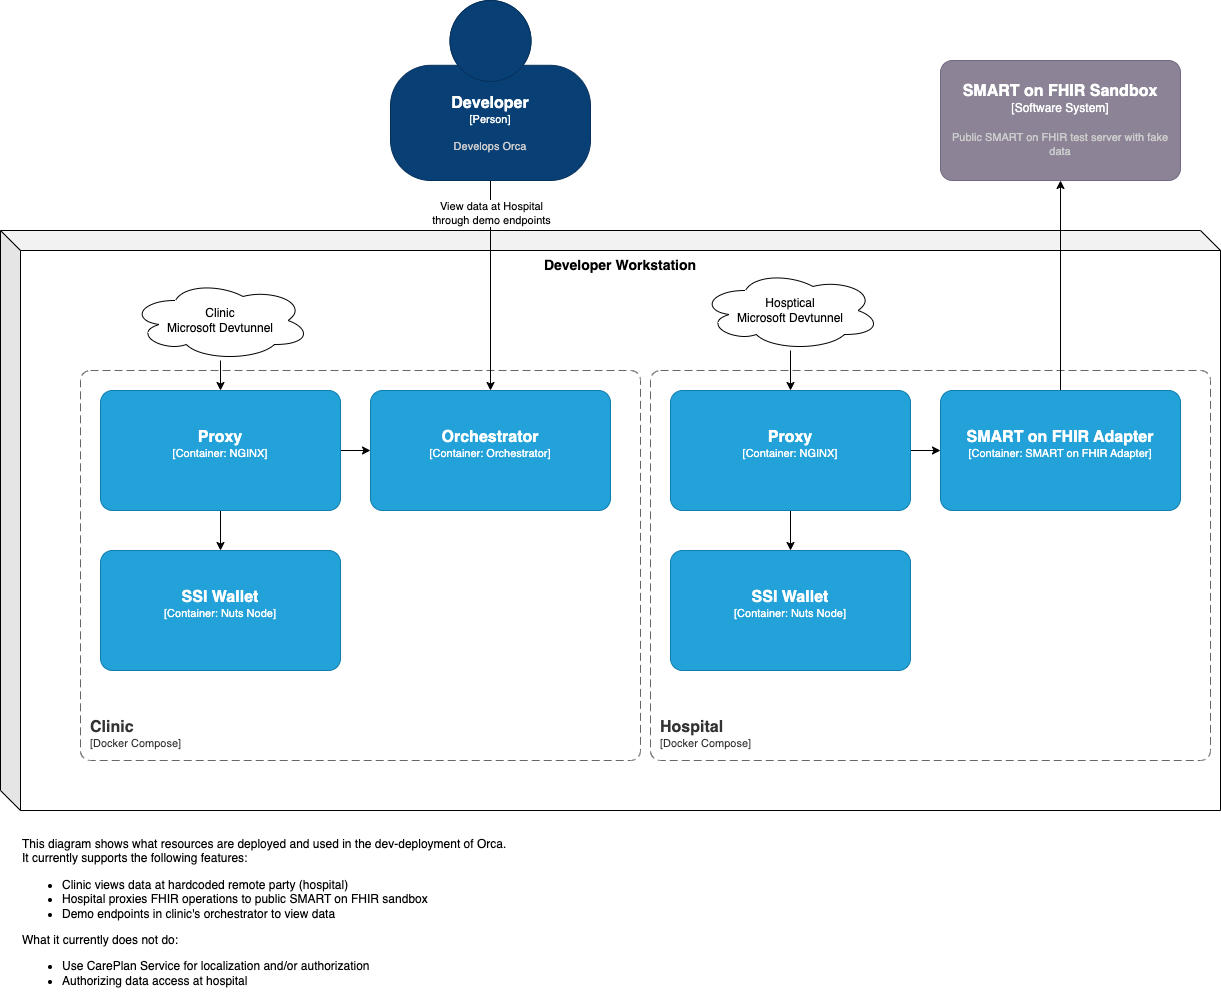

The diagram above was exported from draw.io. Its source (the exported page's mxGraphModel, read from the mxfile embedded in the PNG):
<mxGraphModel dx="2672" dy="2175" grid="1" gridSize="10" guides="1" tooltips="1" connect="1" arrows="1" fold="1" page="1" pageScale="1" pageWidth="827" pageHeight="1169" math="0" shadow="0">
  <root>
    <mxCell id="4b0qa3zkEUUkzy0Bb4p2-0" />
    <mxCell id="4b0qa3zkEUUkzy0Bb4p2-1" parent="4b0qa3zkEUUkzy0Bb4p2-0" />
    <mxCell id="dyh5tfgS4Bt14PRK0usx-27" value="&lt;b&gt;&lt;font style=&quot;font-size: 14px;&quot;&gt;Developer Workstation&lt;/font&gt;&lt;/b&gt;" style="shape=cube;whiteSpace=wrap;html=1;boundedLbl=1;backgroundOutline=1;darkOpacity=0.05;darkOpacity2=0.1;verticalAlign=top;" vertex="1" parent="4b0qa3zkEUUkzy0Bb4p2-1">
      <mxGeometry x="-70" y="80" width="1220" height="580" as="geometry" />
    </mxCell>
    <object placeholders="1" c4Name="Clinic" c4Type="SystemScopeBoundary" c4Application="Docker Compose" label="&lt;font style=&quot;font-size: 16px&quot;&gt;&lt;b&gt;&lt;div style=&quot;text-align: left&quot;&gt;%c4Name%&lt;/div&gt;&lt;/b&gt;&lt;/font&gt;&lt;div style=&quot;text-align: left&quot;&gt;[%c4Application%]&lt;/div&gt;" id="dyh5tfgS4Bt14PRK0usx-0">
      <mxCell style="rounded=1;fontSize=11;whiteSpace=wrap;html=1;dashed=1;arcSize=20;fillColor=none;strokeColor=#666666;fontColor=#333333;labelBackgroundColor=none;align=left;verticalAlign=bottom;labelBorderColor=none;spacingTop=0;spacing=10;dashPattern=8 4;metaEdit=1;rotatable=0;perimeter=rectanglePerimeter;noLabel=0;labelPadding=0;allowArrows=0;connectable=0;expand=0;recursiveResize=0;editable=1;pointerEvents=0;absoluteArcSize=1;points=[[0.25,0,0],[0.5,0,0],[0.75,0,0],[1,0.25,0],[1,0.5,0],[1,0.75,0],[0.75,1,0],[0.5,1,0],[0.25,1,0],[0,0.75,0],[0,0.5,0],[0,0.25,0]];" vertex="1" parent="4b0qa3zkEUUkzy0Bb4p2-1">
        <mxGeometry x="10" y="220" width="560" height="390" as="geometry" />
      </mxCell>
    </object>
    <object placeholders="1" c4Name="SSI Wallet" c4Type="Container" c4Technology="Nuts Node" c4Description="" label="&lt;font style=&quot;font-size: 16px&quot;&gt;&lt;b&gt;%c4Name%&lt;/b&gt;&lt;/font&gt;&lt;div&gt;[%c4Type%: %c4Technology%]&lt;/div&gt;&lt;br&gt;&lt;div&gt;&lt;font style=&quot;font-size: 11px&quot;&gt;&lt;font color=&quot;#E6E6E6&quot;&gt;%c4Description%&lt;/font&gt;&lt;/div&gt;" id="dyh5tfgS4Bt14PRK0usx-1">
      <mxCell style="rounded=1;whiteSpace=wrap;html=1;fontSize=11;labelBackgroundColor=none;fillColor=#23A2D9;fontColor=#ffffff;align=center;arcSize=10;strokeColor=#0E7DAD;metaEdit=1;resizable=0;points=[[0.25,0,0],[0.5,0,0],[0.75,0,0],[1,0.25,0],[1,0.5,0],[1,0.75,0],[0.75,1,0],[0.5,1,0],[0.25,1,0],[0,0.75,0],[0,0.5,0],[0,0.25,0]];" vertex="1" parent="4b0qa3zkEUUkzy0Bb4p2-1">
        <mxGeometry x="30" y="400" width="240" height="120" as="geometry" />
      </mxCell>
    </object>
    <mxCell id="dyh5tfgS4Bt14PRK0usx-4" value="" style="edgeStyle=orthogonalEdgeStyle;rounded=0;orthogonalLoop=1;jettySize=auto;html=1;" edge="1" parent="4b0qa3zkEUUkzy0Bb4p2-1" source="dyh5tfgS4Bt14PRK0usx-2" target="dyh5tfgS4Bt14PRK0usx-1">
      <mxGeometry relative="1" as="geometry" />
    </mxCell>
    <mxCell id="dyh5tfgS4Bt14PRK0usx-6" value="" style="edgeStyle=orthogonalEdgeStyle;rounded=0;orthogonalLoop=1;jettySize=auto;html=1;" edge="1" parent="4b0qa3zkEUUkzy0Bb4p2-1" source="dyh5tfgS4Bt14PRK0usx-2" target="dyh5tfgS4Bt14PRK0usx-5">
      <mxGeometry relative="1" as="geometry" />
    </mxCell>
    <object placeholders="1" c4Name="Proxy" c4Type="Container" c4Technology="NGINX" c4Description="" label="&lt;font style=&quot;font-size: 16px&quot;&gt;&lt;b&gt;%c4Name%&lt;/b&gt;&lt;/font&gt;&lt;div&gt;[%c4Type%: %c4Technology%]&lt;/div&gt;&lt;br&gt;&lt;div&gt;&lt;font style=&quot;font-size: 11px&quot;&gt;&lt;font color=&quot;#E6E6E6&quot;&gt;%c4Description%&lt;/font&gt;&lt;/div&gt;" id="dyh5tfgS4Bt14PRK0usx-2">
      <mxCell style="rounded=1;whiteSpace=wrap;html=1;fontSize=11;labelBackgroundColor=none;fillColor=#23A2D9;fontColor=#ffffff;align=center;arcSize=10;strokeColor=#0E7DAD;metaEdit=1;resizable=0;points=[[0.25,0,0],[0.5,0,0],[0.75,0,0],[1,0.25,0],[1,0.5,0],[1,0.75,0],[0.75,1,0],[0.5,1,0],[0.25,1,0],[0,0.75,0],[0,0.5,0],[0,0.25,0]];" vertex="1" parent="4b0qa3zkEUUkzy0Bb4p2-1">
        <mxGeometry x="30" y="240" width="240" height="120" as="geometry" />
      </mxCell>
    </object>
    <object placeholders="1" c4Name="Orchestrator" c4Type="Container" c4Technology="Orchestrator" c4Description="" label="&lt;font style=&quot;font-size: 16px&quot;&gt;&lt;b&gt;%c4Name%&lt;/b&gt;&lt;/font&gt;&lt;div&gt;[%c4Type%: %c4Technology%]&lt;/div&gt;&lt;br&gt;&lt;div&gt;&lt;font style=&quot;font-size: 11px&quot;&gt;&lt;font color=&quot;#E6E6E6&quot;&gt;%c4Description%&lt;/font&gt;&lt;/div&gt;" id="dyh5tfgS4Bt14PRK0usx-5">
      <mxCell style="rounded=1;whiteSpace=wrap;html=1;fontSize=11;labelBackgroundColor=none;fillColor=#23A2D9;fontColor=#ffffff;align=center;arcSize=10;strokeColor=#0E7DAD;metaEdit=1;resizable=0;points=[[0.25,0,0],[0.5,0,0],[0.75,0,0],[1,0.25,0],[1,0.5,0],[1,0.75,0],[0.75,1,0],[0.5,1,0],[0.25,1,0],[0,0.75,0],[0,0.5,0],[0,0.25,0]];" vertex="1" parent="4b0qa3zkEUUkzy0Bb4p2-1">
        <mxGeometry x="300" y="240" width="240" height="120" as="geometry" />
      </mxCell>
    </object>
    <mxCell id="dyh5tfgS4Bt14PRK0usx-11" value="" style="edgeStyle=orthogonalEdgeStyle;rounded=0;orthogonalLoop=1;jettySize=auto;html=1;" edge="1" parent="4b0qa3zkEUUkzy0Bb4p2-1" source="dyh5tfgS4Bt14PRK0usx-10" target="dyh5tfgS4Bt14PRK0usx-2">
      <mxGeometry relative="1" as="geometry" />
    </mxCell>
    <mxCell id="dyh5tfgS4Bt14PRK0usx-10" value="Clinic&lt;div&gt;Microsoft Devtunnel&lt;/div&gt;" style="ellipse;shape=cloud;whiteSpace=wrap;html=1;" vertex="1" parent="4b0qa3zkEUUkzy0Bb4p2-1">
      <mxGeometry x="60" y="130" width="180" height="80" as="geometry" />
    </mxCell>
    <object placeholders="1" c4Name="Hospital" c4Type="SystemScopeBoundary" c4Application="Docker Compose" label="&lt;font style=&quot;font-size: 16px&quot;&gt;&lt;b&gt;&lt;div style=&quot;text-align: left&quot;&gt;%c4Name%&lt;/div&gt;&lt;/b&gt;&lt;/font&gt;&lt;div style=&quot;text-align: left&quot;&gt;[%c4Application%]&lt;/div&gt;" id="dyh5tfgS4Bt14PRK0usx-12">
      <mxCell style="rounded=1;fontSize=11;whiteSpace=wrap;html=1;dashed=1;arcSize=20;fillColor=none;strokeColor=#666666;fontColor=#333333;labelBackgroundColor=none;align=left;verticalAlign=bottom;labelBorderColor=none;spacingTop=0;spacing=10;dashPattern=8 4;metaEdit=1;rotatable=0;perimeter=rectanglePerimeter;noLabel=0;labelPadding=0;allowArrows=0;connectable=0;expand=0;recursiveResize=0;editable=1;pointerEvents=0;absoluteArcSize=1;points=[[0.25,0,0],[0.5,0,0],[0.75,0,0],[1,0.25,0],[1,0.5,0],[1,0.75,0],[0.75,1,0],[0.5,1,0],[0.25,1,0],[0,0.75,0],[0,0.5,0],[0,0.25,0]];" vertex="1" parent="4b0qa3zkEUUkzy0Bb4p2-1">
        <mxGeometry x="580" y="220" width="560" height="390" as="geometry" />
      </mxCell>
    </object>
    <object placeholders="1" c4Name="SSI Wallet" c4Type="Container" c4Technology="Nuts Node" c4Description="" label="&lt;font style=&quot;font-size: 16px&quot;&gt;&lt;b&gt;%c4Name%&lt;/b&gt;&lt;/font&gt;&lt;div&gt;[%c4Type%: %c4Technology%]&lt;/div&gt;&lt;br&gt;&lt;div&gt;&lt;font style=&quot;font-size: 11px&quot;&gt;&lt;font color=&quot;#E6E6E6&quot;&gt;%c4Description%&lt;/font&gt;&lt;/div&gt;" id="dyh5tfgS4Bt14PRK0usx-13">
      <mxCell style="rounded=1;whiteSpace=wrap;html=1;fontSize=11;labelBackgroundColor=none;fillColor=#23A2D9;fontColor=#ffffff;align=center;arcSize=10;strokeColor=#0E7DAD;metaEdit=1;resizable=0;points=[[0.25,0,0],[0.5,0,0],[0.75,0,0],[1,0.25,0],[1,0.5,0],[1,0.75,0],[0.75,1,0],[0.5,1,0],[0.25,1,0],[0,0.75,0],[0,0.5,0],[0,0.25,0]];" vertex="1" parent="4b0qa3zkEUUkzy0Bb4p2-1">
        <mxGeometry x="600" y="400" width="240" height="120" as="geometry" />
      </mxCell>
    </object>
    <mxCell id="dyh5tfgS4Bt14PRK0usx-14" value="" style="edgeStyle=orthogonalEdgeStyle;rounded=0;orthogonalLoop=1;jettySize=auto;html=1;" edge="1" source="dyh5tfgS4Bt14PRK0usx-16" target="dyh5tfgS4Bt14PRK0usx-13" parent="4b0qa3zkEUUkzy0Bb4p2-1">
      <mxGeometry relative="1" as="geometry" />
    </mxCell>
    <mxCell id="dyh5tfgS4Bt14PRK0usx-15" value="" style="edgeStyle=orthogonalEdgeStyle;rounded=0;orthogonalLoop=1;jettySize=auto;html=1;" edge="1" source="dyh5tfgS4Bt14PRK0usx-16" target="dyh5tfgS4Bt14PRK0usx-17" parent="4b0qa3zkEUUkzy0Bb4p2-1">
      <mxGeometry relative="1" as="geometry" />
    </mxCell>
    <object placeholders="1" c4Name="Proxy" c4Type="Container" c4Technology="NGINX" c4Description="" label="&lt;font style=&quot;font-size: 16px&quot;&gt;&lt;b&gt;%c4Name%&lt;/b&gt;&lt;/font&gt;&lt;div&gt;[%c4Type%: %c4Technology%]&lt;/div&gt;&lt;br&gt;&lt;div&gt;&lt;font style=&quot;font-size: 11px&quot;&gt;&lt;font color=&quot;#E6E6E6&quot;&gt;%c4Description%&lt;/font&gt;&lt;/div&gt;" id="dyh5tfgS4Bt14PRK0usx-16">
      <mxCell style="rounded=1;whiteSpace=wrap;html=1;fontSize=11;labelBackgroundColor=none;fillColor=#23A2D9;fontColor=#ffffff;align=center;arcSize=10;strokeColor=#0E7DAD;metaEdit=1;resizable=0;points=[[0.25,0,0],[0.5,0,0],[0.75,0,0],[1,0.25,0],[1,0.5,0],[1,0.75,0],[0.75,1,0],[0.5,1,0],[0.25,1,0],[0,0.75,0],[0,0.5,0],[0,0.25,0]];" vertex="1" parent="4b0qa3zkEUUkzy0Bb4p2-1">
        <mxGeometry x="600" y="240" width="240" height="120" as="geometry" />
      </mxCell>
    </object>
    <mxCell id="dyh5tfgS4Bt14PRK0usx-21" value="" style="edgeStyle=orthogonalEdgeStyle;rounded=0;orthogonalLoop=1;jettySize=auto;html=1;" edge="1" parent="4b0qa3zkEUUkzy0Bb4p2-1" source="dyh5tfgS4Bt14PRK0usx-17" target="dyh5tfgS4Bt14PRK0usx-20">
      <mxGeometry relative="1" as="geometry" />
    </mxCell>
    <object placeholders="1" c4Name="SMART on FHIR Adapter" c4Type="Container" c4Technology="SMART on FHIR Adapter" c4Description="" label="&lt;font style=&quot;font-size: 16px&quot;&gt;&lt;b&gt;%c4Name%&lt;/b&gt;&lt;/font&gt;&lt;div&gt;[%c4Type%: %c4Technology%]&lt;/div&gt;&lt;br&gt;&lt;div&gt;&lt;font style=&quot;font-size: 11px&quot;&gt;&lt;font color=&quot;#E6E6E6&quot;&gt;%c4Description%&lt;/font&gt;&lt;/div&gt;" id="dyh5tfgS4Bt14PRK0usx-17">
      <mxCell style="rounded=1;whiteSpace=wrap;html=1;fontSize=11;labelBackgroundColor=none;fillColor=#23A2D9;fontColor=#ffffff;align=center;arcSize=10;strokeColor=#0E7DAD;metaEdit=1;resizable=0;points=[[0.25,0,0],[0.5,0,0],[0.75,0,0],[1,0.25,0],[1,0.5,0],[1,0.75,0],[0.75,1,0],[0.5,1,0],[0.25,1,0],[0,0.75,0],[0,0.5,0],[0,0.25,0]];" vertex="1" parent="4b0qa3zkEUUkzy0Bb4p2-1">
        <mxGeometry x="870" y="240" width="240" height="120" as="geometry" />
      </mxCell>
    </object>
    <mxCell id="dyh5tfgS4Bt14PRK0usx-18" value="" style="edgeStyle=orthogonalEdgeStyle;rounded=0;orthogonalLoop=1;jettySize=auto;html=1;" edge="1" source="dyh5tfgS4Bt14PRK0usx-19" target="dyh5tfgS4Bt14PRK0usx-16" parent="4b0qa3zkEUUkzy0Bb4p2-1">
      <mxGeometry relative="1" as="geometry" />
    </mxCell>
    <mxCell id="dyh5tfgS4Bt14PRK0usx-19" value="Hosptical&lt;div&gt;Microsoft Devtunnel&lt;/div&gt;" style="ellipse;shape=cloud;whiteSpace=wrap;html=1;" vertex="1" parent="4b0qa3zkEUUkzy0Bb4p2-1">
      <mxGeometry x="630" y="120" width="180" height="80" as="geometry" />
    </mxCell>
    <object placeholders="1" c4Name="SMART on FHIR Sandbox" c4Type="Software System" c4Description="Public SMART on FHIR test server with fake data" label="&lt;font style=&quot;font-size: 16px&quot;&gt;&lt;b&gt;%c4Name%&lt;/b&gt;&lt;/font&gt;&lt;div&gt;[%c4Type%]&lt;/div&gt;&lt;br&gt;&lt;div&gt;&lt;font style=&quot;font-size: 11px&quot;&gt;&lt;font color=&quot;#cccccc&quot;&gt;%c4Description%&lt;/font&gt;&lt;/div&gt;" id="dyh5tfgS4Bt14PRK0usx-20">
      <mxCell style="rounded=1;whiteSpace=wrap;html=1;labelBackgroundColor=none;fillColor=#8C8496;fontColor=#ffffff;align=center;arcSize=10;strokeColor=#736782;metaEdit=1;resizable=0;points=[[0.25,0,0],[0.5,0,0],[0.75,0,0],[1,0.25,0],[1,0.5,0],[1,0.75,0],[0.75,1,0],[0.5,1,0],[0.25,1,0],[0,0.75,0],[0,0.5,0],[0,0.25,0]];" vertex="1" parent="4b0qa3zkEUUkzy0Bb4p2-1">
        <mxGeometry x="870" y="-90" width="240" height="120" as="geometry" />
      </mxCell>
    </object>
    <mxCell id="dyh5tfgS4Bt14PRK0usx-24" value="" style="edgeStyle=orthogonalEdgeStyle;rounded=0;orthogonalLoop=1;jettySize=auto;html=1;" edge="1" parent="4b0qa3zkEUUkzy0Bb4p2-1" source="dyh5tfgS4Bt14PRK0usx-22" target="dyh5tfgS4Bt14PRK0usx-5">
      <mxGeometry relative="1" as="geometry" />
    </mxCell>
    <mxCell id="dyh5tfgS4Bt14PRK0usx-25" value="View data at Hospital&lt;div&gt;through demo endpoints&lt;/div&gt;" style="edgeLabel;html=1;align=center;verticalAlign=middle;resizable=0;points=[];" vertex="1" connectable="0" parent="dyh5tfgS4Bt14PRK0usx-24">
      <mxGeometry x="0.2" y="1" relative="1" as="geometry">
        <mxPoint x="-1" y="-94" as="offset" />
      </mxGeometry>
    </mxCell>
    <object placeholders="1" c4Name="Developer" c4Type="Person" c4Description="Develops Orca" label="&lt;font style=&quot;font-size: 16px&quot;&gt;&lt;b&gt;%c4Name%&lt;/b&gt;&lt;/font&gt;&lt;div&gt;[%c4Type%]&lt;/div&gt;&lt;br&gt;&lt;div&gt;&lt;font style=&quot;font-size: 11px&quot;&gt;&lt;font color=&quot;#cccccc&quot;&gt;%c4Description%&lt;/font&gt;&lt;/div&gt;" id="dyh5tfgS4Bt14PRK0usx-22">
      <mxCell style="html=1;fontSize=11;dashed=0;whiteSpace=wrap;fillColor=#083F75;strokeColor=#06315C;fontColor=#ffffff;shape=mxgraph.c4.person2;align=center;metaEdit=1;points=[[0.5,0,0],[1,0.5,0],[1,0.75,0],[0.75,1,0],[0.5,1,0],[0.25,1,0],[0,0.75,0],[0,0.5,0]];resizable=0;" vertex="1" parent="4b0qa3zkEUUkzy0Bb4p2-1">
        <mxGeometry x="320" y="-150" width="200" height="180" as="geometry" />
      </mxCell>
    </object>
    <mxCell id="dyh5tfgS4Bt14PRK0usx-26" value="This diagram shows what resources are deployed and used in the dev-deployment of Orca.&lt;div&gt;It currently supports the following features:&lt;/div&gt;&lt;div&gt;&lt;ul&gt;&lt;li&gt;Clinic views data at hardcoded remote party (hospital)&lt;/li&gt;&lt;li&gt;Hospital proxies FHIR operations to public SMART on FHIR sandbox&lt;/li&gt;&lt;li&gt;Demo endpoints in clinic's orchestrator to view data&lt;/li&gt;&lt;/ul&gt;&lt;div&gt;What it currently does not do:&lt;/div&gt;&lt;/div&gt;&lt;div&gt;&lt;ul&gt;&lt;li&gt;Use CarePlan Service for localization and/or authorization&lt;/li&gt;&lt;li&gt;Authorizing data access at hospital&lt;/li&gt;&lt;/ul&gt;&lt;/div&gt;" style="text;html=1;align=left;verticalAlign=top;whiteSpace=wrap;rounded=0;" vertex="1" parent="4b0qa3zkEUUkzy0Bb4p2-1">
      <mxGeometry x="-50" y="680" width="520" height="170" as="geometry" />
    </mxCell>
  </root>
</mxGraphModel>